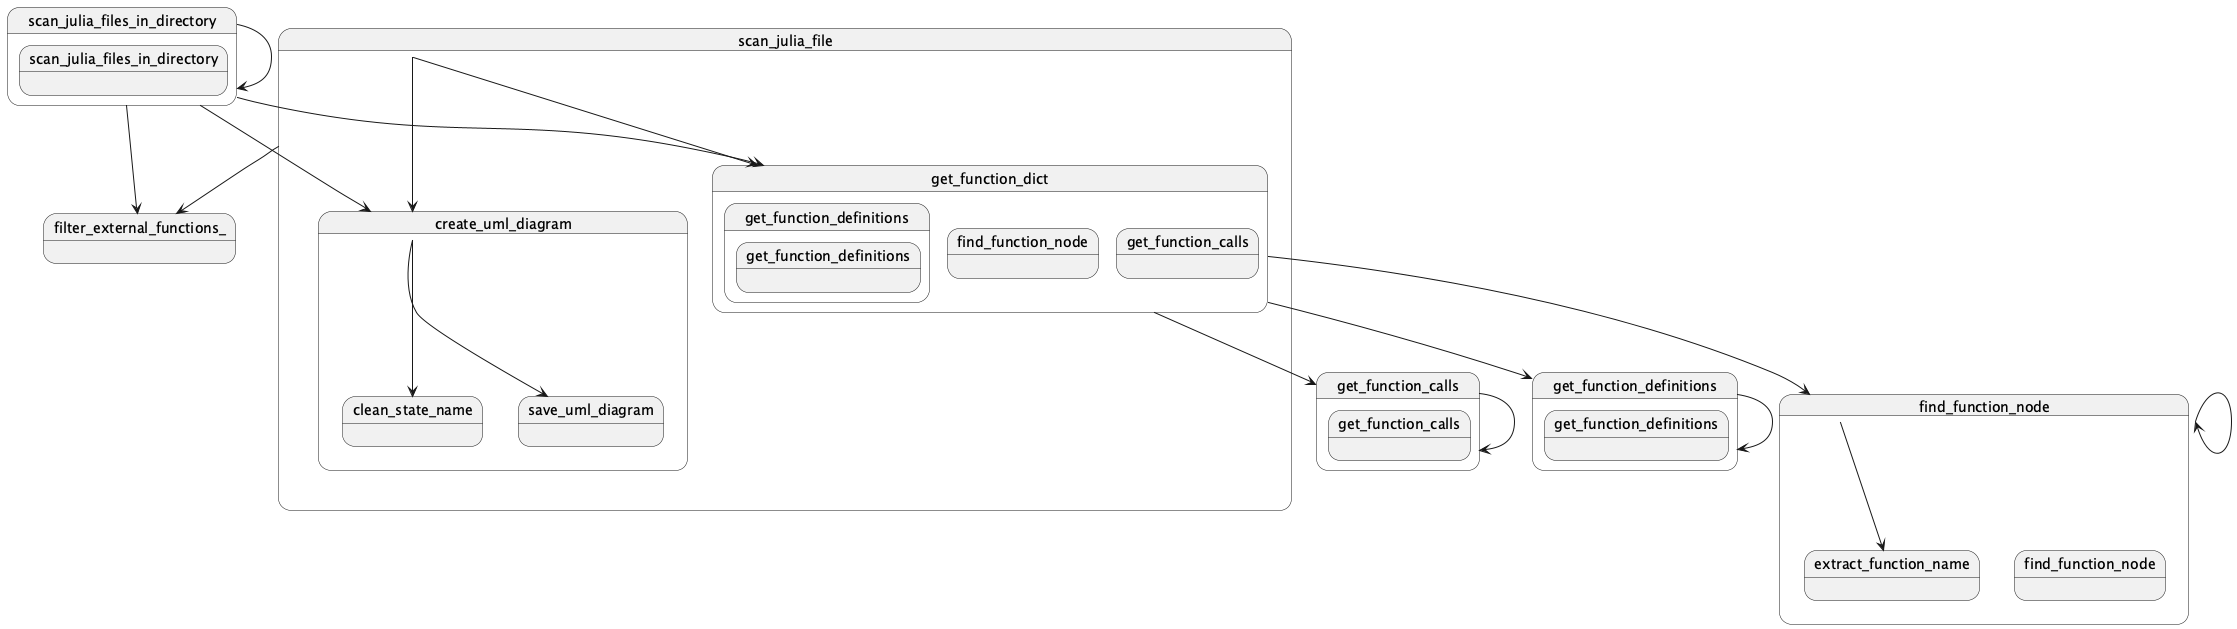

The diagram above was rendered by PlantUML. Its source (embedded in the PNG):
@startuml
state filter_external_functions_ {
}
state scan_julia_file {
    state get_function_dict
    state filter_external_functions_
    state create_uml_diagram
}
state find_function_node {
    state extract_function_name
    state find_function_node
}
state get_function_calls {
    state get_function_calls
}
state create_uml_diagram {
    state clean_state_name
    state save_uml_diagram
}
state scan_julia_files_in_directory {
    state scan_julia_files_in_directory
    state get_function_dict
    state filter_external_functions_
    state create_uml_diagram
}
state extract_function_name {
}
state get_function_dict {
    state get_function_definitions
    state find_function_node
    state get_function_calls
}
state clean_state_name {
}
state save_uml_diagram {
}
state get_function_definitions {
    state get_function_definitions
}
scan_julia_file --> get_function_dict
scan_julia_file --> filter_external_functions_
scan_julia_file --> create_uml_diagram
find_function_node --> extract_function_name
find_function_node --> find_function_node
get_function_calls --> get_function_calls
create_uml_diagram --> clean_state_name
create_uml_diagram --> save_uml_diagram
scan_julia_files_in_directory --> scan_julia_files_in_directory
scan_julia_files_in_directory --> get_function_dict
scan_julia_files_in_directory --> filter_external_functions_
scan_julia_files_in_directory --> create_uml_diagram
get_function_dict --> get_function_definitions
get_function_dict --> find_function_node
get_function_dict --> get_function_calls
get_function_definitions --> get_function_definitions
@enduml